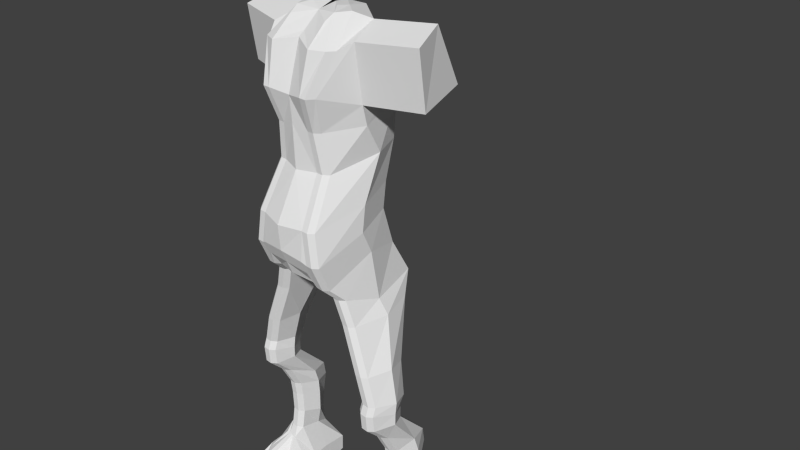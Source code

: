 # Source: Goblin_model_x1.blend  (saved by Blender 2.72.0; exported with 4.5.12 LTS)
import bpy
from mathutils import Matrix  # noqa: F401  (used for matrix-valued properties, if any)

bpy.ops.wm.read_factory_settings(use_empty=True)
scene = bpy.context.scene
scene.name = 'Scene'

# ---- collections
col_collection_1 = bpy.data.collections.new('Collection 1'); scene.collection.children.link(col_collection_1)

# ---- world
world_world = bpy.data.worlds.new('World'); scene.world = world_world
world_world.color = (0.05088, 0.05088, 0.05088)
world_world.use_sun_shadow = False
world_world.sun_shadow_jitter_overblur = 0.0
world_world.cycles.sampling_method = 'MANUAL'
world_world.cycles.sample_map_resolution = 256

# ---- cameras
cam_camera = bpy.data.cameras.new('Camera')
cam_camera.clip_end = 100.0
cam_camera.lens = 35.0
cam_camera.sensor_width = 32.0
cam_camera.sensor_height = 18.0
cam_camera.ortho_scale = 7.314
cam_camera.dof.focus_distance = 0.0
cam_camera.dof.aperture_fstop = 128.0

# ---- meshes
me_cube_001 = bpy.data.meshes.new('Cube.001')
me_cube_001.from_pydata([(5.234, -0.1705, -1.276), (5.234, 0.8157, -1.0), (9.969, 0.8157, -1.0), (9.969, -0.1705, -1.276), (5.234, -1.32, 0.6057), (5.234, 0.8925, 0.6313), (9.969, 0.8925, 0.6313), (9.969, -1.32, 0.6057), (5.234, -1.618, -1.381), (9.969, -1.618, -1.381), (5.234, -2.767, 0.2833), (9.969, -2.767, 0.2833), (5.234, -3.852, -0.9442), (9.969, -3.852, -0.9442), (5.234, -3.99, 0.09425), (9.969, -3.99, 0.09425), (5.234, -6.026, -1.132), (9.969, -6.026, -1.132), (5.234, -6.164, -0.4995), (9.969, -6.164, -0.4995), (5.234, -7.853, -2.217), (9.969, -7.853, -2.217), (5.234, -7.991, -1.252), (9.969, -7.991, -1.252), (5.234, -8.909, -2.034), (9.969, -8.909, -2.034), (5.234, -9.047, -1.069), (9.969, -9.047, -1.069), (5.234, -9.659, -1.313), (9.969, -9.659, -1.313), (5.234, -9.434, -0.6556), (9.969, -9.434, -0.6556), (5.989, -1.565, 3.493), (6.482, -0.2737, 2.75), (7.749, -0.2737, 2.75), (8.559, -1.565, 3.493), (6.1, -3.434, 3.72), (7.749, -3.434, 3.72), (6.482, -4.273, 2.699), (7.749, -4.273, 2.699), (5.853, -6.829, 0.09032), (9.331, -6.829, 0.09032), (5.657, -7.992, 0.05689), (9.969, -7.992, 0.05689), (5.657, -9.048, 0.3317), (9.969, -9.048, 0.3317), (5.57, -9.435, 0.1555), (9.567, -9.435, 0.1555), (5.234, -4.969, -1.041), (9.969, -4.969, -1.041), (9.969, -5.107, -0.2107), (5.234, -5.107, -0.2107), (8.987, -5.412, 1.168), (6.289, -5.412, 1.168), (5.728, -11.51, -2.376), (9.674, -11.51, -2.376), (5.234, -11.21, -1.45), (9.723, -11.21, -1.45), (5.366, -10.79, -0.869), (9.532, -10.79, -0.869), (5.475, -10.23, -0.4426), (5.234, -10.37, -0.9399), (9.633, -10.23, -0.4426), (5.234, -10.52, -1.409), (9.969, -10.52, -1.409), (9.969, -10.37, -0.9399), (6.718, 0.8925, 0.6313), (6.718, 0.8157, -1.0), (6.718, -0.1705, -1.276), (6.718, -1.618, -1.381), (6.718, -3.852, -0.9442), (6.718, -6.026, -1.132), (6.718, -7.853, -2.217), (6.718, -8.909, -2.034), (6.718, -9.659, -1.313), (6.879, -0.2737, 2.75), (8.807, -1.525, 7.338), (6.617, -3.835, 3.72), (6.879, -4.273, 2.699), (6.718, -6.829, 0.09032), (6.718, -7.992, 0.05689), (6.718, -9.048, 0.3317), (6.718, -9.435, 0.1555), (6.718, -4.969, -1.041), (6.718, -5.9, 1.168), (6.588, -11.21, -1.45), (6.46, -11.51, -2.376), (6.625, -10.79, -0.869), (6.718, -10.23, -0.4426), (6.718, -10.52, -1.409), (6.944, 0.8925, 0.6313), (6.944, -0.1705, -1.276), (6.944, -1.618, -1.381), (6.944, -3.852, -0.9442), (6.944, -6.026, -1.132), (6.944, -7.853, -2.217), (6.944, -8.909, -2.034), (6.944, -9.659, -1.313), (6.94, -0.2737, 2.75), (7.396, -6.493, 1.168), (6.944, -11.51, -2.376), (6.944, -10.23, -0.4426), (6.944, 0.8157, -1.0), (7.749, -0.2339, 6.595), (6.48, -2.766, 13.83), (6.94, -4.273, 2.699), (7.365, -7.286, 0.4892), (7.39, -7.992, 0.2589), (6.944, -9.048, 0.3317), (6.944, -9.435, 0.1555), (6.944, -4.969, -1.041), (6.944, -11.21, -1.45), (6.944, -10.79, -0.869), (6.944, -10.52, -1.409), (8.456, 0.8925, 0.6313), (8.456, -0.1705, -1.276), (8.456, -1.618, -1.381), (8.456, -3.852, -0.9442), (8.456, -6.026, -1.132), (8.456, -7.853, -2.217), (8.456, -8.909, -2.034), (8.456, -9.659, -1.313), (7.345, -0.2737, 2.75), (8.004, -6.493, 1.168), (8.456, -11.51, -2.376), (8.456, -10.23, -0.4426), (8.456, 0.8157, -1.0), (6.482, -0.2339, 6.595), (5.55, -4.13, 14.13), (7.345, -4.273, 2.699), (8.035, -7.286, 0.4892), (8.009, -7.992, 0.2589), (8.456, -9.048, 0.3317), (8.456, -9.435, 0.1555), (8.456, -4.969, -1.041), (8.456, -11.21, -1.45), (8.456, -10.79, -0.869), (8.456, -10.52, -1.409), (8.611, 0.8925, 0.6313), (8.611, -0.1705, -1.276), (8.611, -1.618, -1.381), (8.611, -3.852, -0.9442), (8.611, -6.026, -1.132), (8.611, -7.853, -2.217), (8.611, -8.909, -2.034), (8.611, -9.659, -1.313), (7.386, -0.2737, 2.75), (8.611, -5.9, 1.168), (8.611, -11.51, -2.376), (8.611, -10.23, -0.4426), (8.611, 0.8157, -1.0), (5.487, -1.525, 7.338), (7.276, -3.835, 3.72), (7.386, -4.273, 2.699), (8.611, -6.829, 0.09032), (8.611, -7.992, 0.05689), (8.611, -9.048, 0.3317), (8.611, -9.435, 0.1555), (8.611, -4.969, -1.041), (8.611, -11.21, -1.45), (8.611, -10.79, -0.869), (8.611, -10.52, -1.409), (5.552, -1.541, 5.353), (6.482, -0.4715, 4.61), (7.749, -0.4715, 4.61), (8.559, -1.541, 5.353), (6.1, -3.116, 5.581), (7.749, -3.116, 5.581), (6.879, -0.4715, 4.61), (5.489, -1.58, 8.878), (6.617, -3.517, 5.581), (6.482, 0.09761, 8.467), (7.749, 0.09761, 8.467), (7.386, -0.4715, 4.61), (8.708, -1.58, 8.878), (7.276, -3.517, 5.581), (6.1, -3.155, 7.658), (7.749, -3.155, 7.658), (6.879, -0.2339, 6.595), (8.559, -1.882, 10.2), (6.617, -3.556, 7.658), (7.749, -0.07551, 9.847), (6.482, -0.07551, 9.847), (7.386, -0.2339, 6.595), (5.552, -1.882, 10.2), (7.276, -3.556, 7.658), (6.1, -3.302, 9.087), (7.749, -3.302, 9.087), (6.879, 0.09761, 8.467), (5.552, -4.165, 13.04), (6.617, -3.704, 9.087), (6.482, -2.8, 12.72), (7.749, -2.8, 12.72), (7.386, 0.09761, 8.467), (8.559, -4.165, 13.04), (7.276, -3.704, 9.087), (6.1, -4.36, 11.22), (7.749, -4.36, 11.22), (6.879, -0.07551, 9.847), (6.617, -4.761, 11.22), (7.386, -0.07551, 9.847), (7.276, -4.761, 11.22), (6.1, -5.868, 12.75), (7.749, -5.868, 12.75), (6.879, -2.8, 12.72), (5.551, -3.972, 15.18), (6.617, -6.27, 12.75), (7.386, -2.8, 12.72), (6.481, -2.368, 14.88), (7.276, -6.27, 12.75), (7.747, -2.766, 13.83), (8.557, -4.13, 14.13), (6.098, -5.963, 14.32), (7.747, -5.963, 14.32), (6.877, -2.766, 13.83), (5.689, -1.895, 17.81), (6.614, -6.364, 14.32), (7.384, -2.766, 13.83), (4.759, -3.733, 18.12), (7.274, -6.364, 14.32), (7.748, -2.368, 14.88), (8.558, -3.972, 15.18), (6.098, -5.657, 15.15), (7.748, -5.657, 15.15), (6.878, -2.368, 14.88), (3.11, -2.543, 22.27), (6.615, -6.058, 15.15), (7.385, -2.368, 14.88), (4.04, 0.2123, 22.76), (7.275, -6.058, 15.15), (6.956, -1.895, 17.81), (7.766, -3.733, 18.12), (5.307, -5.701, 17.81), (6.956, -5.701, 17.81), (6.086, -1.895, 17.81), (3.248, 1.352, 24.56), (5.824, -6.102, 17.81), (6.593, -1.895, 17.81), (2.318, -2.78, 23.65), (6.483, -6.102, 17.81), (5.307, 0.2123, 22.76), (6.117, -2.543, 22.27), (3.658, -5.505, 21.95), (5.307, -5.505, 21.95), (4.437, 0.2123, 22.76), (1.854, -3.098, 24.17), (4.175, -5.906, 21.95), (4.944, 0.2123, 22.76), (2.784, 0.001297, 27.5), (4.834, -5.906, 21.95), (4.515, 1.352, 24.56), (5.325, -2.78, 23.65), (2.866, -5.703, 24.28), (4.515, -5.703, 24.28), (3.645, 1.352, 24.56), (3.382, -6.104, 24.28), (4.152, 1.352, 24.56), (4.042, -6.104, 24.28), (4.051, 0.001297, 27.5), (4.861, -3.098, 28.01), (2.402, -6.939, 25.51), (4.051, -6.939, 25.51), (3.181, 0.001297, 27.5), (2.919, -7.34, 25.51), (3.688, 0.001297, 27.5), (3.578, -7.34, 25.51), (4.043, -0.9481, 30.94), (4.852, -3.933, 29.99), (4.043, -7.888, 27.91), (2.91, -8.29, 27.91), (3.57, -8.29, 27.91), (4.026, -0.6021, 33.28), (4.835, -3.587, 32.33), (3.562, -7.741, 30.78), (2.429, -8.142, 30.78), (3.089, -8.142, 30.78), (4.018, 0.3526, 36.74), (4.828, -1.868, 36.33), (3.109, -5.584, 34.95), (1.976, -5.986, 34.95), (2.636, -5.986, 34.95), (4.012, 0.7031, 40.11), (4.822, -3.123, 38.82), (2.625, -5.877, 38.33), (1.493, -6.279, 38.33), (2.152, -6.279, 38.33), (4.01, 0.6665, 41.67), (4.82, -3.503, 40.53), (3.045, -6.554, 41.29), (1.912, -7.188, 41.29), (2.572, -7.188, 41.29), (4.82, -4.122, 45.44), (4.011, -5.178, 44.81), (2.173, -6.347, 44.81), (2.073, -4.541, 46.54), (3.538, -5.813, 44.81), (2.918, -2.61, 47.13), (1.573, -1.692, 47.23), (0.2276, -0.7754, 47.33), (2.22, -3.739, 47.09), (2.133, -5.633, 45.49), (1.099, 0.3536, 46.94), (1.462, -2.821, 47.37), (1.14, 1.836, 27.91), (0.2692, 1.836, 27.91), (0.006747, -7.634, 25.92), (0.7762, 1.836, 27.91), (1.131, 0.8861, 31.34), (0.2604, 0.8861, 31.34), (-0.002065, -8.583, 28.32), (0.7674, 0.8861, 31.34), (1.114, 1.232, 33.68), (0.2438, 1.232, 33.68), (-0.002627, -2.725, 24.51), (-0.01869, -8.696, 30.66), (0.7507, 1.232, 33.68), (0.07868, 1.209, 27.64), (1.106, 2.187, 37.15), (0.2362, 2.187, 37.15), (-0.02634, -6.54, 34.83), (0.7431, 2.187, 37.15), (1.101, 2.537, 40.52), (0.2302, 2.537, 40.52), (-0.03298, -6.572, 38.74), (0.7372, 2.537, 40.52), (1.098, 2.501, 42.07), (2.44, -7.919, 26.92), (0.2281, 2.501, 42.07), (0.002341, -8.109, 27.12), (-0.03439, -6.7, 41.0), (0.735, 2.501, 42.07), (2.435, -8.394, 28.12), (0.2284, 0.3536, 46.94), (-0.03407, -5.41, 45.22), (4.011, -1.481, 46.54), (2.914, -7.815, 26.71), (0.2267, -1.904, 47.36), (-0.0358, -3.407, 46.94), (-0.0358, -4.859, 45.63), (9.476, 1.855, 42.0), (10.29, -2.314, 40.86), (9.476, -0.2918, 46.87), (10.29, -2.933, 45.77)], [], [(4, 5, 1, 0), (138, 6, 2, 150), (6, 7, 3, 2), (139, 3, 9, 140), (139, 150, 2, 3), (27, 23, 43, 45), (140, 9, 13, 141), (4, 10, 36, 32), (3, 7, 11, 9), (4, 0, 8, 10), (158, 49, 17, 142), (88, 60, 58, 87), (9, 11, 15, 13), (10, 8, 12, 14), (142, 17, 21, 143), (18, 22, 42, 40), (49, 50, 19, 17), (51, 48, 16, 18), (143, 21, 25, 144), (50, 15, 39, 52), (17, 19, 23, 21), (18, 16, 20, 22), (144, 25, 29, 145), (5, 4, 32, 33), (21, 23, 27, 25), (22, 20, 24, 26), (60, 61, 56, 58), (31, 27, 45, 47), (25, 27, 31, 29), (26, 24, 28, 30), (37, 35, 165, 167), (32, 36, 166, 162), (77, 36, 38, 78), (84, 53, 40, 79), (79, 40, 42, 80), (80, 42, 44, 81), (81, 44, 46, 82), (66, 5, 33, 75), (15, 11, 37, 39), (26, 30, 46, 44), (51, 18, 40, 53), (23, 19, 41, 43), (7, 6, 34, 35), (11, 7, 35, 37), (22, 26, 44, 42), (10, 14, 38, 36), (141, 13, 49, 158), (13, 15, 50, 49), (14, 12, 48, 51), (19, 50, 52, 41), (78, 38, 53, 84), (14, 51, 53, 38), (159, 57, 59, 160), (85, 56, 54, 86), (161, 64, 55, 148), (64, 65, 57, 55), (61, 63, 54, 56), (65, 62, 59, 57), (82, 46, 60, 88), (46, 30, 61, 60), (145, 29, 64, 161), (29, 31, 65, 64), (30, 28, 63, 61), (31, 47, 62, 65), (5, 66, 67, 1), (0, 68, 69, 8), (0, 1, 67, 68), (8, 69, 70, 12), (48, 83, 71, 16), (16, 71, 72, 20), (20, 72, 73, 24), (24, 73, 74, 28), (75, 33, 163, 168), (99, 84, 79, 106), (106, 79, 80, 107), (107, 80, 81, 108), (90, 66, 75, 98), (12, 70, 83, 48), (105, 78, 84, 99), (56, 85, 87, 58), (63, 89, 86, 54), (28, 74, 89, 63), (66, 90, 102, 67), (68, 91, 92, 69), (68, 67, 102, 91), (69, 92, 93, 70), (83, 110, 94, 71), (71, 94, 95, 72), (72, 95, 96, 73), (70, 93, 110, 83), (125, 101, 112, 136), (78, 153, 152, 77), (123, 99, 106, 130), (130, 106, 107, 131), (131, 107, 108, 132), (132, 108, 109, 133), (114, 90, 98, 122), (129, 105, 99, 123), (135, 111, 100, 124), (133, 109, 101, 125), (90, 114, 126, 102), (91, 115, 116, 92), (91, 102, 126, 115), (92, 116, 117, 93), (110, 134, 118, 94), (94, 118, 119, 95), (95, 119, 120, 96), (96, 120, 121, 97), (93, 117, 134, 110), (111, 135, 136, 112), (113, 137, 124, 100), (97, 121, 137, 113), (147, 123, 130, 154), (154, 130, 131, 155), (155, 131, 132, 156), (156, 132, 133, 157), (138, 114, 122, 146), (153, 129, 123, 147), (144, 145, 161, 148, 159, 160, 149, 157), (114, 138, 150, 126), (115, 139, 140, 116), (115, 126, 150, 139), (116, 140, 141, 117), (134, 158, 142, 118), (118, 142, 143, 119), (119, 143, 144, 120), (120, 133, 125, 136, 135, 124, 137, 121), (117, 141, 158, 134), (108, 81, 73, 96), (87, 85, 86, 89, 74, 73, 81, 82, 88), (96, 97, 113, 100, 111, 112, 101, 109, 108), (62, 149, 160, 59), (152, 37, 167, 175), (37, 152, 153, 39), (52, 147, 154, 41), (41, 154, 155, 43), (43, 155, 156, 45), (45, 156, 157, 47), (6, 138, 146, 34), (39, 153, 147, 52), (57, 159, 148, 55), (47, 157, 149, 62), (157, 133, 120, 144), (167, 165, 76, 177), (162, 166, 176, 151), (168, 163, 127, 178), (175, 167, 177, 185), (36, 77, 170, 166), (35, 34, 164, 165), (34, 146, 173, 164), (33, 32, 162, 163), (177, 76, 174, 187), (151, 176, 186, 169), (178, 127, 171, 188), (185, 177, 187, 195), (166, 170, 180, 176), (165, 164, 103, 76), (164, 173, 183, 103), (163, 162, 151, 127), (187, 174, 179, 197), (169, 186, 196, 184), (188, 171, 182, 198), (195, 187, 197, 201), (176, 180, 190, 186), (76, 103, 172, 174), (103, 183, 193, 172), (127, 151, 169, 171), (197, 179, 194, 203), (184, 196, 202, 189), (198, 182, 191, 204), (201, 197, 203, 209), (186, 190, 199, 196), (174, 172, 181, 179), (172, 193, 200, 181), (171, 169, 184, 182), (203, 194, 211, 213), (189, 202, 212, 128), (204, 191, 104, 214), (209, 203, 213, 219), (196, 199, 206, 202), (179, 181, 192, 194), (181, 200, 207, 192), (182, 184, 189, 191), (77, 152, 175, 170), (175, 185, 180, 170), (180, 185, 195, 190), (190, 195, 201, 199), (199, 201, 209, 206), (206, 209, 219, 216), (207, 204, 214, 217), (198, 204, 207, 200), (188, 198, 200, 193), (178, 188, 193, 183), (168, 178, 183, 173), (75, 168, 173, 146), (213, 211, 221, 223), (128, 212, 222, 205), (214, 104, 208, 224), (219, 213, 223, 229), (216, 219, 229, 226), (217, 214, 224, 227), (202, 206, 216, 212), (194, 192, 210, 211), (192, 207, 217, 210), (191, 189, 128, 104), (223, 221, 231, 233), (205, 222, 232, 218), (224, 208, 215, 234), (229, 223, 233, 239), (226, 229, 239, 236), (227, 224, 234, 237), (212, 216, 226, 222), (211, 210, 220, 221), (210, 217, 227, 220), (104, 128, 205, 208), (233, 231, 241, 243), (218, 232, 242, 225), (234, 215, 228, 244), (239, 233, 243, 249), (236, 239, 249, 246), (237, 234, 244, 247), (222, 226, 236, 232), (221, 220, 230, 231), (220, 227, 237, 230), (208, 205, 218, 215), (243, 241, 251, 253), (225, 242, 252, 238), (244, 228, 235, 254), (249, 243, 253, 257), (246, 249, 257, 255), (247, 244, 254, 256), (232, 236, 246, 242), (231, 230, 240, 241), (230, 237, 247, 240), (215, 218, 225, 228), (253, 251, 259, 261), (238, 252, 260, 245), (254, 235, 248, 262), (257, 253, 261, 265), (255, 257, 265, 263), (256, 254, 262, 264), (242, 246, 255, 252), (241, 240, 250, 251), (240, 247, 256, 250), (228, 225, 238, 235), (261, 259, 267, 268), (265, 261, 268, 270), (263, 265, 270, 269, 335), (252, 255, 263, 260), (251, 250, 258, 259), (250, 256, 264, 258), (235, 238, 245, 248), (268, 267, 272, 273), (270, 268, 273, 275), (269, 270, 275, 274), (259, 258, 266, 267), (273, 272, 277, 278), (275, 273, 278, 280), (274, 275, 280, 279), (267, 266, 271, 272), (278, 277, 282, 283), (280, 278, 283, 285), (279, 280, 285, 284), (279, 284, 323, 319), (272, 271, 276, 277), (266, 258, 303, 307), (283, 282, 287, 288), (274, 279, 319, 314), (285, 283, 288, 290), (284, 285, 290, 289), (269, 274, 314, 309, 331), (326, 331, 309, 328), (277, 276, 281, 282), (258, 264, 306, 303), (297, 301, 332, 298), (288, 287, 291, 292), (264, 262, 304, 306), (290, 288, 292, 295), (289, 290, 295, 293), (282, 281, 286, 287), (286, 281, 321, 325), (281, 276, 317, 321), (299, 296, 297, 302), (296, 334, 301, 297), (295, 292, 296, 299), (286, 334, 341, 339), (334, 286, 325, 301), (293, 300, 338, 333), (289, 293, 333, 329), (276, 271, 311, 317), (284, 289, 329, 323), (271, 266, 307, 311), (294, 299, 302, 336, 337), (300, 294, 337, 338), (292, 291, 334, 296), (302, 297, 298, 336), (306, 304, 308, 310), (310, 308, 312, 315), (303, 306, 310, 307), (315, 312, 318, 320), (307, 310, 315, 311), (320, 318, 322, 324), (311, 315, 320, 317), (324, 322, 327, 330), (317, 320, 324, 321), (321, 324, 330, 325), (301, 325, 330, 327, 332), (335, 269, 331, 326), (340, 339, 341, 342), (291, 287, 340, 342), (287, 286, 339, 340), (293, 295, 299, 294), (245, 260, 305, 313), (248, 245, 313, 316), (262, 248, 316, 304), (263, 335, 326, 260), (260, 326, 328, 305), (334, 291, 342, 341)])
me_cube_001.use_remesh_preserve_volume = False
me_cube_001.use_remesh_preserve_attributes = False
me_cube_001.use_mirror_vertex_groups = False
me_cube_001.update()

# ---- objects
ob_cube = bpy.data.objects.new('Cube', me_cube_001)
ob_camera = bpy.data.objects.new('Camera', cam_camera)

# ---- transforms, parenting, visibility, modifiers, constraints
ob_cube.location = (0.1395, -0.3133, -3.296)
ob_cube.scale = (0.1402, 0.1402, 0.1402)
ob_cube.lineart.crease_threshold = 0.0
_m = ob_cube.modifiers.new('Mirror', 'MIRROR')
ob_camera.location = (7.481, -6.508, 5.344)
ob_camera.rotation_euler = (1.109, 0.01082, 0.8149)
ob_camera.lock_rotations_4d = False
ob_camera.empty_display_type = 'ARROWS'
ob_camera.color = (0.0, 0.0, 0.0, 0.0)
ob_camera.display_type = 'WIRE'
ob_camera.lineart.crease_threshold = 0.0

# ---- collection membership
col_collection_1.objects.link(ob_cube)
col_collection_1.objects.link(ob_camera)

# ---- scene / render settings (as saved in the file)
scene.camera = ob_camera
scene.frame_start = 1; scene.frame_end = 250; scene.frame_set(1)
scene.render.engine = 'BLENDER_EEVEE_NEXT'
scene.render.resolution_percentage = 50
scene.render.dither_intensity = 0.0
scene.cycles.use_denoising = False
scene.cycles.samples = 10
scene.cycles.sampling_pattern = 'TABULATED_SOBOL'
scene.cycles.light_sampling_threshold = 0.0
scene.cycles.use_adaptive_sampling = False
scene.cycles.use_light_tree = False
scene.cycles.blur_glossy = 0.0
scene.cycles.pixel_filter_type = 'GAUSSIAN'
scene.cycles.sample_clamp_indirect = 0.0
scene.view_settings.view_transform = 'Standard'
bpy.context.view_layer.update()

# ---- added for rendering (the .blend has no usable light): sun
light_auto_sun = bpy.data.lights.new('AutoSun', 'SUN')
light_auto_sun.energy = 3.0
light_auto_sun.angle = 0.0523599
ob_auto_sun = bpy.data.objects.new('AutoSun', light_auto_sun)
scene.collection.objects.link(ob_auto_sun)
ob_auto_sun.rotation_euler = (0.872665, 0.174533, 0.523599)
bpy.context.view_layer.update()
